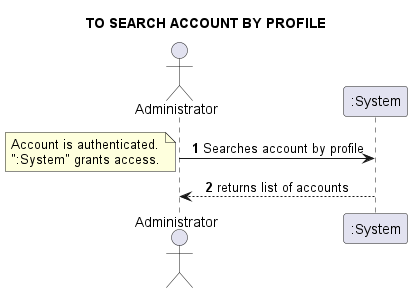

The diagram above was rendered by PlantUML. Its source (embedded in the PNG):
@startuml
skinparam sequenceMessageAlign center
title TO SEARCH ACCOUNT BY PROFILE
actor Administrator
autonumber
Administrator -> ":System": Searches account by profile
note left
Account is authenticated.
":System" grants access.
end note
":System" --> Administrator: returns list of accounts
@enduml